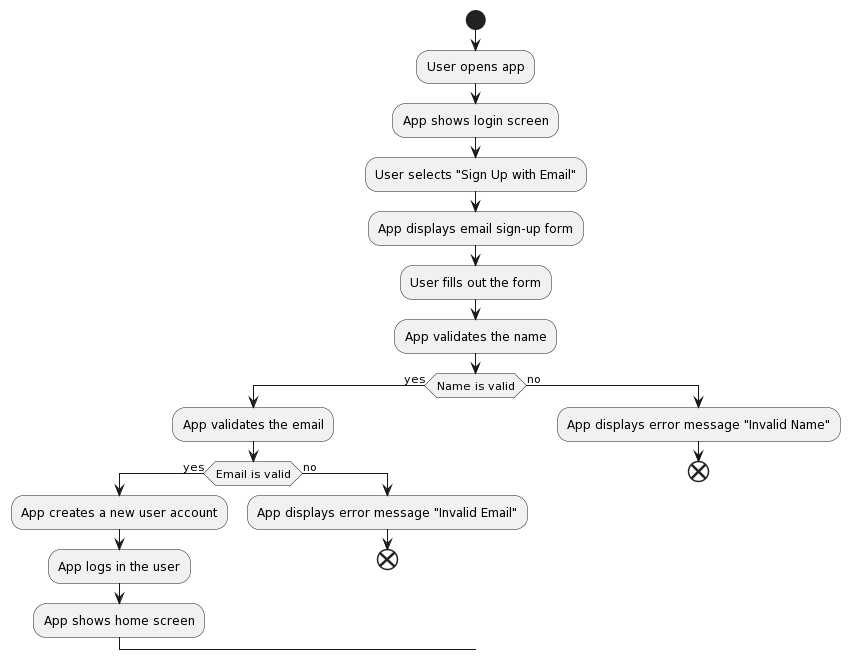

The diagram above was rendered by PlantUML. Its source (embedded in the PNG):
@startuml
start
:User opens app;
:App shows login screen;
:User selects "Sign Up with Email";
:App displays email sign-up form;
:User fills out the form;
:App validates the name;
if (Name is valid) then (yes)
  :App validates the email;
  if (Email is valid) then (yes)
    :App creates a new user account;
    :App logs in the user;
    :App shows home screen;
  else (no)
    :App displays error message "Invalid Email";
  end
endif
else (no)
  :App displays error message "Invalid Name";
end
@enduml